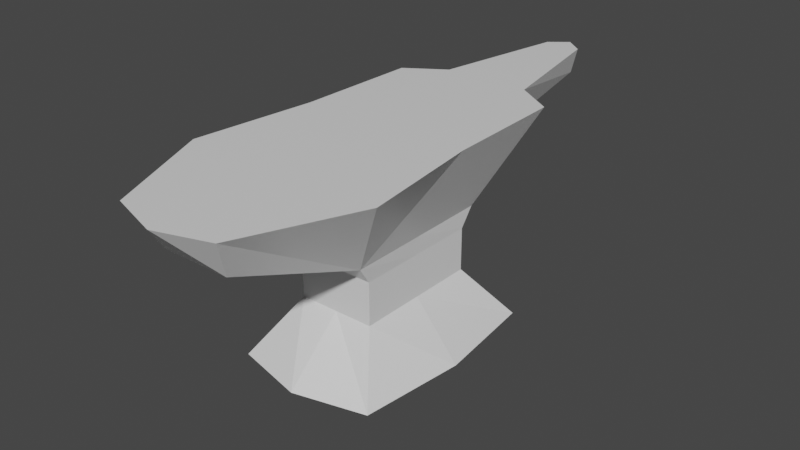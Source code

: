 # Source: anvil.blend  (saved by Blender 2.93.20; exported with 4.5.12 LTS)
import bpy
from mathutils import Matrix  # noqa: F401  (used for matrix-valued properties, if any)

bpy.ops.wm.read_factory_settings(use_empty=True)
scene = bpy.context.scene
scene.name = 'Scene'

# ---- collections
col_collection = bpy.data.collections.new('Collection'); scene.collection.children.link(col_collection)

# ---- materials (node trees are filled in below, after node groups)
mat_material = bpy.data.materials.new('Material')
mat_material.alpha_threshold = 0.0
mat_material.use_transparent_shadow = False
mat_material.line_color = (0.0, 0.0, 0.0, 1.0)

# ---- material node trees
mat_material.use_nodes = True; mat_material.node_tree.nodes.clear()
_N = mat_material.node_tree.nodes; _L = mat_material.node_tree.links
n0 = _N.new('ShaderNodeOutputMaterial'); n0.name = 'Material Output'; n0.location = (300, 300)
n1 = _N.new('ShaderNodeBsdfPrincipled'); n1.name = 'Principled BSDF'; n1.location = (10, 300)
n1.distribution = 'GGX'
n1.subsurface_method = 'BURLEY'
n1.inputs[2].default_value = 0.4
n1.inputs[3].default_value = 1.45
n1.inputs[27].default_value = (0.0, 0.0, 0.0, 1.0)
n1.inputs[28].default_value = 1.0
_L.new(n1.outputs[0], n0.inputs[0])
n0.is_active_output = True

# ---- world
world_world = bpy.data.worlds.new('World'); scene.world = world_world
world_world.use_nodes = True; world_world.node_tree.nodes.clear()
_N = world_world.node_tree.nodes; _L = world_world.node_tree.links
n0 = _N.new('ShaderNodeOutputWorld'); n0.name = 'World Output'; n0.location = (300, 300)
n1 = _N.new('ShaderNodeBackground'); n1.name = 'Background'; n1.location = (10, 300)
n1.inputs[0].default_value = (0.05088, 0.05088, 0.05088, 1.0)
_L.new(n1.outputs[0], n0.inputs[0])
n0.is_active_output = True
world_world.color = (0.05088, 0.05088, 0.05088)
world_world.use_sun_shadow = False
world_world.sun_shadow_jitter_overblur = 0.0

# ---- meshes
me_cube = bpy.data.meshes.new('Cube')
me_cube.from_pydata([(0.6631, 1.0, 1.689), (0.5817, 0.8576, 0.0), (0.8107, -1.0, 1.689), (0.5817, -0.8576, 0.0), (-0.6631, 1.0, 1.689), (-0.5817, 0.8576, 0.0), (-0.8107, -1.0, 1.689), (-0.5817, -0.8576, 0.0), (0.3151, 0.5221, 0.7876), (0.3151, 0.5221, 0.4395), (-0.3151, -0.5221, 0.4395), (-0.3151, -0.5221, 0.7876), (0.3151, -0.5221, 0.7876), (0.3151, -0.5221, 0.4395), (-0.3151, 0.5221, 0.7876), (-0.3151, 0.5221, 0.4395), (-0.3331, -0.6291, 0.9355), (0.318, 0.6291, 0.9355), (0.3331, -0.6291, 0.9355), (-0.318, 0.6291, 0.9355), (-0.2776, -1.727, 1.345), (-0.4222, -1.902, 1.689), (0.4222, -1.902, 1.689), (0.2776, -1.727, 1.345), (-0.3514, 1.205, 1.689), (0.3514, 1.205, 1.689), (0.2311, 1.205, 1.394), (-0.2311, 1.205, 1.394), (-0.1477, 2.286, 1.689), (0.1477, 2.286, 1.689), (0.09714, 2.286, 1.48), (-0.09714, 2.286, 1.503), (-0.6783, 0.0, 0.0), (0.6883, 0.0, 1.689), (-0.6883, 0.0, 1.689), (0.6783, 0.0, 0.0), (0.3151, 0.0, 0.4395), (0.3151, 0.0, 0.7876), (-0.3151, 0.0, 0.4395), (-0.3151, 0.0, 0.7876), (0.3262, 0.0, 0.9355), (-0.3262, 0.0, 0.9355), (0.0, 1.0, 0.0), (0.0, -1.0, 1.689), (0.0, -1.0, 0.0), (0.0, 1.0, 1.689), (0.0, 0.5221, 0.4395), (0.0, 0.5221, 0.7876), (0.0, -0.5221, 0.4395), (0.0, -0.5221, 0.7876), (-3.875e-09, 0.6291, 0.9355), (-5.315e-08, -0.6291, 0.9355), (-2.98e-08, -2.038, 1.689), (-2.98e-08, -1.727, 1.345), (0.0, 1.205, 1.689), (0.0, 1.205, 1.394), (0.0, 2.405, 1.689), (0.0, 2.286, 1.48), (0.0, 0.0, 0.0), (0.0, 0.0, 1.689)], [], [(59, 34, 6, 43), (18, 2, 22), (41, 34, 19), (58, 35, 3, 44), (40, 33, 18), (45, 0, 25, 54), (42, 46, 9, 1), (46, 47, 8, 9), (35, 36, 13, 3), (36, 37, 12, 13), (32, 38, 15, 5), (38, 39, 14, 15), (44, 48, 10, 7), (48, 49, 11, 10), (47, 50, 17, 8), (37, 40, 18, 12), (39, 41, 19, 14), (49, 51, 16, 11), (53, 52, 20), (43, 6, 21, 52), (51, 18, 23, 53), (6, 16, 21), (27, 24, 31), (50, 19, 27, 55), (19, 4, 24), (0, 17, 25), (57, 56, 30), (54, 25, 29, 56), (55, 27, 31, 57), (25, 26, 30), (11, 16, 41, 39), (8, 17, 40, 37), (10, 11, 39, 38), (7, 10, 38, 32), (9, 8, 37, 36), (1, 9, 36, 35), (17, 0, 33), (42, 1, 35, 58), (16, 6, 34), (45, 4, 34, 59), (0, 45, 59, 33), (5, 42, 58, 32), (26, 55, 57, 30), (24, 54, 56, 28), (31, 28, 56), (17, 50, 55, 26), (16, 51, 53, 20), (2, 43, 52, 22), (23, 22, 52), (12, 18, 51, 49), (14, 19, 50, 47), (13, 12, 49, 48), (3, 13, 48, 44), (15, 14, 47, 46), (5, 15, 46, 42), (4, 45, 54, 24), (32, 58, 44, 7), (33, 59, 43, 2), (25, 17, 26), (30, 29, 25), (33, 40, 17), (18, 33, 2), (21, 16, 20), (31, 24, 28), (19, 34, 4), (24, 27, 19), (34, 41, 16), (22, 23, 18), (52, 53, 23), (20, 52, 21), (30, 56, 29), (56, 57, 31)])
_uv = me_cube.uv_layers.new(name='UVMap')
_uv.uv.foreach_set('vector', [0.75, 0.625, 0.875, 0.625, 0.875, 0.75, 0.75, 0.75, 0.5833, 0.75, 0.625, 0.75, 0.625, 0.75, 0.5833, 0.125, 0.625, 0.125, 0.5833, 0.25, 0.25, 0.625, 0.375, 0.625, 0.375, 0.75, 0.25, 0.75, 0.5833, 0.625, 0.625, 0.625, 0.5833, 0.75, 0.75, 0.5, 0.625, 0.5, 0.625, 0.5, 0.75, 0.5, 0.375, 0.375, 0.4583, 0.375, 0.4583, 0.5, 0.375, 0.5, 0.4583, 0.375, 0.5417, 0.375, 0.5417, 0.5, 0.4583, 0.5, 0.375, 0.625, 0.4583, 0.625, 0.4583, 0.75, 0.375, 0.75, 0.4583, 0.625, 0.5417, 0.625, 0.5417, 0.75, 0.4583, 0.75, 0.375, 0.125, 0.4583, 0.125, 0.4583, 0.25, 0.375, 0.25, 0.4583, 0.125, 0.5417, 0.125, 0.5417, 0.25, 0.4583, 0.25, 0.375, 0.875, 0.4583, 0.875, 0.4583, 1.0, 0.375, 1.0, 0.4583, 0.875, 0.5417, 0.875, 0.5417, 1.0, 0.4583, 1.0, 0.5417, 0.375, 0.5833, 0.375, 0.5833, 0.5, 0.5417, 0.5, 0.5417, 0.625, 0.5833, 0.625, 0.5833, 0.75, 0.5417, 0.75, 0.5417, 0.125, 0.5833, 0.125, 0.5833, 0.25, 0.5417, 0.25, 0.5417, 0.875, 0.5833, 0.875, 0.5833, 1.0, 0.5417, 1.0, 0.5833, 0.875, 0.625, 0.875, 0.5833, 1.0, 0.75, 0.75, 0.875, 0.75, 0.875, 0.75, 0.75, 0.75, 0.5833, 0.875, 0.5833, 0.75, 0.5833, 0.75, 0.5833, 0.875, 0.625, 0.0, 0.5833, 0.0, 0.625, 0.0, 0.5833, 0.25, 0.625, 0.25, 0.5833, 0.25, 0.5833, 0.375, 0.5833, 0.25, 0.5833, 0.25, 0.5833, 0.375, 0.5833, 0.25, 0.625, 0.25, 0.625, 0.25, 0.625, 0.5, 0.5833, 0.5, 0.625, 0.5, 0.5833, 0.375, 0.625, 0.375, 0.5833, 0.5, 0.75, 0.5, 0.625, 0.5, 0.625, 0.5, 0.75, 0.5, 0.5833, 0.375, 0.5833, 0.25, 0.5833, 0.25, 0.5833, 0.375, 0.625, 0.5, 0.5833, 0.5, 0.5833, 0.5, 0.5417, 0.0, 0.5833, 0.0, 0.5833, 0.125, 0.5417, 0.125, 0.5417, 0.5, 0.5833, 0.5, 0.5833, 0.625, 0.5417, 0.625, 0.4583, 0.0, 0.5417, 0.0, 0.5417, 0.125, 0.4583, 0.125, 0.375, 0.0, 0.4583, 0.0, 0.4583, 0.125, 0.375, 0.125, 0.4583, 0.5, 0.5417, 0.5, 0.5417, 0.625, 0.4583, 0.625, 0.375, 0.5, 0.4583, 0.5, 0.4583, 0.625, 0.375, 0.625, 0.5833, 0.5, 0.625, 0.5, 0.625, 0.625, 0.25, 0.5, 0.375, 0.5, 0.375, 0.625, 0.25, 0.625, 0.5833, 0.0, 0.625, 0.0, 0.625, 0.125, 0.75, 0.5, 0.875, 0.5, 0.875, 0.625, 0.75, 0.625, 0.625, 0.5, 0.75, 0.5, 0.75, 0.625, 0.625, 0.625, 0.125, 0.5, 0.25, 0.5, 0.25, 0.625, 0.125, 0.625, 0.5833, 0.5, 0.5833, 0.375, 0.5833, 0.375, 0.5833, 0.5, 0.875, 0.5, 0.75, 0.5, 0.75, 0.5, 0.875, 0.5, 0.5833, 0.25, 0.625, 0.25, 0.625, 0.375, 0.5833, 0.5, 0.5833, 0.375, 0.5833, 0.375, 0.5833, 0.5, 0.5833, 1.0, 0.5833, 0.875, 0.5833, 0.875, 0.5833, 1.0, 0.625, 0.75, 0.75, 0.75, 0.75, 0.75, 0.625, 0.75, 0.5833, 0.75, 0.625, 0.75, 0.625, 0.875, 0.5417, 0.75, 0.5833, 0.75, 0.5833, 0.875, 0.5417, 0.875, 0.5417, 0.25, 0.5833, 0.25, 0.5833, 0.375, 0.5417, 0.375, 0.4583, 0.75, 0.5417, 0.75, 0.5417, 0.875, 0.4583, 0.875, 0.375, 0.75, 0.4583, 0.75, 0.4583, 0.875, 0.375, 0.875, 0.4583, 0.25, 0.5417, 0.25, 0.5417, 0.375, 0.4583, 0.375, 0.375, 0.25, 0.4583, 0.25, 0.4583, 0.375, 0.375, 0.375, 0.875, 0.5, 0.75, 0.5, 0.75, 0.5, 0.875, 0.5, 0.125, 0.625, 0.25, 0.625, 0.25, 0.75, 0.125, 0.75, 0.625, 0.625, 0.75, 0.625, 0.75, 0.75, 0.625, 0.75, 0.625, 0.5, 0.5833, 0.5, 0.5833, 0.5, 0.5833, 0.5, 0.625, 0.5, 0.625, 0.5, 0.625, 0.625, 0.5833, 0.625, 0.5833, 0.5, 0.5833, 0.75, 0.625, 0.625, 0.625, 0.75, 0.625, 0.0, 0.5833, 0.0, 0.5833, 0.0, 0.5833, 0.25, 0.625, 0.25, 0.625, 0.25, 0.5833, 0.25, 0.625, 0.125, 0.625, 0.25, 0.625, 0.25, 0.5833, 0.25, 0.5833, 0.25, 0.625, 0.125, 0.5833, 0.125, 0.5833, 0.0, 0.625, 0.75, 0.5833, 0.75, 0.5833, 0.75, 0.625, 0.875, 0.5833, 0.875, 0.5833, 0.75, 0.5833, 1.0, 0.625, 0.875, 0.625, 1.0, 0.5833, 0.5, 0.625, 0.375, 0.625, 0.5, 0.625, 0.375, 0.5833, 0.375, 0.5833, 0.25])
me_cube.materials.append(mat_material)
me_cube.use_remesh_preserve_volume = False
me_cube.use_remesh_preserve_attributes = False
me_cube.use_mirror_vertex_groups = False
me_cube.update()

# ---- objects
ob_cube = bpy.data.objects.new('Cube', me_cube)

# ---- transforms, parenting, visibility, modifiers, constraints
ob_cube.location = (0.0, 0.0, 0.0)
ob_cube.lock_rotations_4d = False
ob_cube.empty_display_type = 'ARROWS'
ob_cube.lineart.crease_threshold = 0.0

# ---- collection membership
col_collection.objects.link(ob_cube)

# ---- scene / render settings (as saved in the file)
scene.frame_start = 1; scene.frame_end = 250; scene.frame_set(1)
scene.render.engine = 'BLENDER_EEVEE_NEXT'
scene.cycles.use_denoising = False
scene.cycles.samples = 128
scene.cycles.sampling_pattern = 'TABULATED_SOBOL'
scene.cycles.use_adaptive_sampling = False
scene.cycles.use_light_tree = False
scene.view_settings.view_transform = 'Filmic'
bpy.context.view_layer.update()

# ---- added for rendering (the .blend has no active camera and no usable light): camera, sun
cam_auto = bpy.data.cameras.new('AutoCamera')
cam_auto.lens = 50.0
cam_auto.sensor_width = 36.0
cam_auto.clip_end = 1000.0
ob_auto_camera = bpy.data.objects.new('AutoCamera', cam_auto)
scene.collection.objects.link(ob_auto_camera)
ob_auto_camera.location = (4.64671, -5.3922, 4.56174)
ob_auto_camera.rotation_euler = (1.09748, -7.21219e-08, 0.694738)
scene.camera = ob_auto_camera
light_auto_sun = bpy.data.lights.new('AutoSun', 'SUN')
light_auto_sun.energy = 3.0
light_auto_sun.angle = 0.0523599
ob_auto_sun = bpy.data.objects.new('AutoSun', light_auto_sun)
scene.collection.objects.link(ob_auto_sun)
ob_auto_sun.rotation_euler = (0.872665, 0.174533, 0.523599)
bpy.context.view_layer.update()
